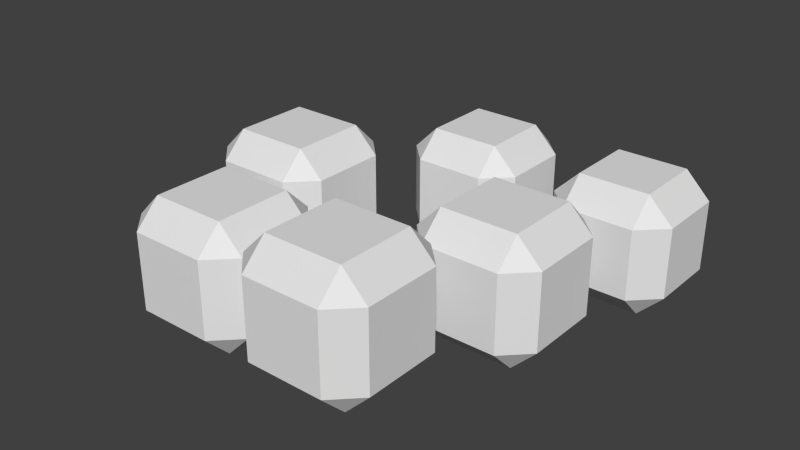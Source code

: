 # Source: coal.blend  (saved by Blender 2.76.0; exported with 4.5.12 LTS)
import bpy
from mathutils import Matrix  # noqa: F401  (used for matrix-valued properties, if any)

bpy.ops.wm.read_factory_settings(use_empty=True)
scene = bpy.context.scene
scene.name = 'Scene'

# ---- collections
col_collection_1 = bpy.data.collections.new('Collection 1'); scene.collection.children.link(col_collection_1)

# ---- world
world_world = bpy.data.worlds.new('World'); scene.world = world_world
world_world.color = (0.05088, 0.05088, 0.05088)
world_world.use_sun_shadow = False
world_world.sun_shadow_jitter_overblur = 0.0
world_world.cycles.sampling_method = 'MANUAL'
world_world.cycles.sample_map_resolution = 256

# ---- meshes
me_cube = bpy.data.meshes.new('Cube')
me_cube.from_pydata([(-0.2934, -0.02567, -0.1009), (-0.2934, -0.02567, 0.08062), (-0.2934, 0.1558, -0.1009), (-0.2934, 0.1558, 0.08062), (-0.1119, -0.02567, -0.1009), (-0.1119, -0.02567, 0.08062), (-0.1119, 0.1558, -0.1009), (-0.1119, 0.1558, 0.08062), (-0.1097, 0.1707, -0.1044), (-0.1097, 0.1707, 0.06789), (-0.1097, 0.343, -0.1044), (-0.1097, 0.343, 0.06789), (0.06252, 0.1707, -0.1044), (0.06252, 0.1707, 0.06789), (0.06252, 0.343, -0.1044), (0.06252, 0.343, 0.06789), (0.06441, -0.04346, -0.1009), (0.06441, -0.04346, 0.08062), (0.06441, 0.138, -0.1009), (0.06441, 0.138, 0.08062), (0.2459, -0.04346, -0.1009), (0.2459, -0.04346, 0.08062), (0.2459, 0.138, -0.1009), (0.2459, 0.138, 0.08062), (0.006191, -0.2722, -0.06305), (0.006191, -0.2722, 0.1184), (0.006191, -0.09072, -0.06305), (0.006191, -0.09072, 0.1184), (0.1877, -0.2722, -0.06305), (0.1877, -0.2722, 0.1184), (0.1877, -0.09072, -0.06305), (0.1877, -0.09072, 0.1184), (0.1255, 0.169, -0.1044), (0.1255, 0.169, 0.06789), (0.1255, 0.3412, -0.1044), (0.1255, 0.3412, 0.06789), (0.2978, 0.169, -0.1044), (0.2978, 0.169, 0.06789), (0.2978, 0.3412, -0.1044), (0.2978, 0.3412, 0.06789), (-0.2175, -0.2375, -0.1009), (-0.2175, -0.2375, 0.08062), (-0.2175, -0.056, -0.1009), (-0.2175, -0.056, 0.08062), (-0.03604, -0.2375, -0.1009), (-0.03604, -0.2375, 0.08062), (-0.03604, -0.056, -0.1009), (-0.03604, -0.056, 0.08062)], [], [(1, 3, 2, 0), (3, 7, 6, 2), (7, 5, 4, 6), (5, 1, 0, 4), (0, 2, 6, 4), (5, 7, 3, 1), (9, 11, 10, 8), (11, 15, 14, 10), (15, 13, 12, 14), (13, 9, 8, 12), (8, 10, 14, 12), (13, 15, 11, 9), (17, 19, 18, 16), (19, 23, 22, 18), (23, 21, 20, 22), (21, 17, 16, 20), (16, 18, 22, 20), (21, 23, 19, 17), (25, 27, 26, 24), (27, 31, 30, 26), (31, 29, 28, 30), (29, 25, 24, 28), (24, 26, 30, 28), (29, 31, 27, 25), (33, 35, 34, 32), (35, 39, 38, 34), (39, 37, 36, 38), (37, 33, 32, 36), (32, 34, 38, 36), (37, 39, 35, 33), (41, 43, 42, 40), (43, 47, 46, 42), (47, 45, 44, 46), (45, 41, 40, 44), (40, 42, 46, 44), (45, 47, 43, 41)])
_uv = me_cube.uv_layers.new(name='UVMap')
_uv.uv.foreach_set('vector', [0.4, 0.6, 0.4, 0.4, 0.6, 0.4, 0.6, 0.6, 3.284e-08, 0.6, 0.0, 0.4, 0.2, 0.4, 0.2, 0.6, 7.39e-08, 0.4, 0.0, 0.2, 0.2, 0.2, 0.2, 0.4, 0.2, 0.4, 0.4, 0.4, 0.4, 0.6, 0.2, 0.6, 0.4, 0.8, 0.2, 0.8, 0.2, 0.6, 0.4, 0.6, 0.0, 0.8, 0.2, 0.8, 0.2, 1.0, 4.927e-08, 1.0, 0.2, 0.9899, 0.2, 0.8, 0.3899, 0.8, 0.3899, 0.9899, 0.5899, 0.8, 0.5899, 0.9899, 0.4, 0.9899, 0.4, 0.8, 0.8, 0.3899, 0.8, 0.2, 0.9899, 0.2, 0.9899, 0.3899, 0.8, 0.4, 0.9899, 0.4, 0.9899, 0.5899, 0.8, 0.5899, 0.9899, 0.6, 0.9899, 0.7899, 0.8, 0.7899, 0.8, 0.6, 0.7899, 0.8, 0.7899, 0.9899, 0.6, 0.9899, 0.6, 0.8, 0.4, 0.4, 0.4, 0.2, 0.6, 0.2, 0.6, 0.4, 0.4, 0.2, 0.4, 1.642e-08, 0.6, 0.0, 0.6, 0.2, 0.2, 0.2, 0.2, 0.0, 0.4, 0.0, 0.4, 0.2, 0.0, 0.6, 0.2, 0.6, 0.2, 0.8, 1.642e-08, 0.8, 0.8, 0.6, 0.8, 0.8, 0.6, 0.8, 0.6, 0.6, 0.4, 0.6, 0.6, 0.6, 0.6, 0.8, 0.4, 0.8, 0.6, 0.6, 0.6, 0.4, 0.8, 0.4, 0.8, 0.6, 0.2, 0.2, 0.4, 0.2, 0.4, 0.4, 0.2, 0.4, 8.211e-08, 0.2, 0.0, 9.853e-08, 0.2, 0.0, 0.2, 0.2, 0.6, 1.642e-08, 0.8, 0.0, 0.8, 0.2, 0.6, 0.2, 0.6, 0.4, 0.6, 0.2, 0.8, 0.2, 0.8, 0.4, 1.0, 3.284e-08, 1.0, 0.2, 0.8, 0.2, 0.8, 0.0, 0.2, 0.9899, 0.2, 0.8, 0.3899, 0.8, 0.3899, 0.9899, 0.5899, 0.8, 0.5899, 0.9899, 0.4, 0.9899, 0.4, 0.8, 0.8, 0.3899, 0.8, 0.2, 0.9899, 0.2, 0.9899, 0.3899, 0.8, 0.4, 0.9899, 0.4, 0.9899, 0.5899, 0.8, 0.5899, 0.9899, 0.6, 0.9899, 0.7899, 0.8, 0.7899, 0.8, 0.6, 0.7899, 0.8, 0.7899, 0.9899, 0.6, 0.9899, 0.6, 0.8, 0.4, 0.4, 0.4, 0.2, 0.6, 0.2, 0.6, 0.4, 0.4, 0.2, 0.4, 1.642e-08, 0.6, 0.0, 0.6, 0.2, 0.2, 0.2, 0.2, 0.0, 0.4, 0.0, 0.4, 0.2, 0.0, 0.6, 0.2, 0.6, 0.2, 0.8, 1.642e-08, 0.8, 0.8, 0.6, 0.8, 0.8, 0.6, 0.8, 0.6, 0.6, 0.4, 0.6, 0.6, 0.6, 0.6, 0.8, 0.4, 0.8])
me_cube.use_remesh_preserve_volume = False
me_cube.use_remesh_preserve_attributes = False
me_cube.use_mirror_vertex_groups = False
me_cube.update()

# ---- objects
ob_cube = bpy.data.objects.new('Cube', me_cube)

# ---- transforms, parenting, visibility, modifiers, constraints
ob_cube.location = (0.004004, 0.004449, -8.443e-05)
ob_cube.lineart.crease_threshold = 0.0
_m = ob_cube.modifiers.new('Bevel', 'BEVEL')
_m.width = 0.036
_m.width_pct = 0.036
_m.profile = 0.3072
_m.spread = 0.0

# ---- collection membership
col_collection_1.objects.link(ob_cube)

# ---- scene / render settings (as saved in the file)
scene.frame_start = 1; scene.frame_end = 250; scene.frame_set(1)
scene.render.engine = 'BLENDER_EEVEE_NEXT'
scene.render.resolution_percentage = 50
scene.render.dither_intensity = 0.0
scene.cycles.use_denoising = False
scene.cycles.samples = 10
scene.cycles.sampling_pattern = 'TABULATED_SOBOL'
scene.cycles.light_sampling_threshold = 0.0
scene.cycles.use_adaptive_sampling = False
scene.cycles.use_light_tree = False
scene.cycles.blur_glossy = 0.0
scene.cycles.pixel_filter_type = 'GAUSSIAN'
scene.cycles.sample_clamp_indirect = 0.0
scene.view_settings.view_transform = 'Standard'
bpy.context.view_layer.update()

# ---- added for rendering (the .blend has no active camera and no usable light): camera, sun
cam_auto = bpy.data.cameras.new('AutoCamera')
cam_auto.lens = 50.0
cam_auto.sensor_width = 36.0
cam_auto.clip_end = 1000.0
ob_auto_camera = bpy.data.objects.new('AutoCamera', cam_auto)
scene.collection.objects.link(ob_auto_camera)
ob_auto_camera.location = (0.822053, -0.939197, 0.659647)
ob_auto_camera.rotation_euler = (1.09748, -7.21219e-08, 0.694738)
scene.camera = ob_auto_camera
light_auto_sun = bpy.data.lights.new('AutoSun', 'SUN')
light_auto_sun.energy = 3.0
light_auto_sun.angle = 0.0523599
ob_auto_sun = bpy.data.objects.new('AutoSun', light_auto_sun)
scene.collection.objects.link(ob_auto_sun)
ob_auto_sun.rotation_euler = (0.872665, 0.174533, 0.523599)
bpy.context.view_layer.update()
